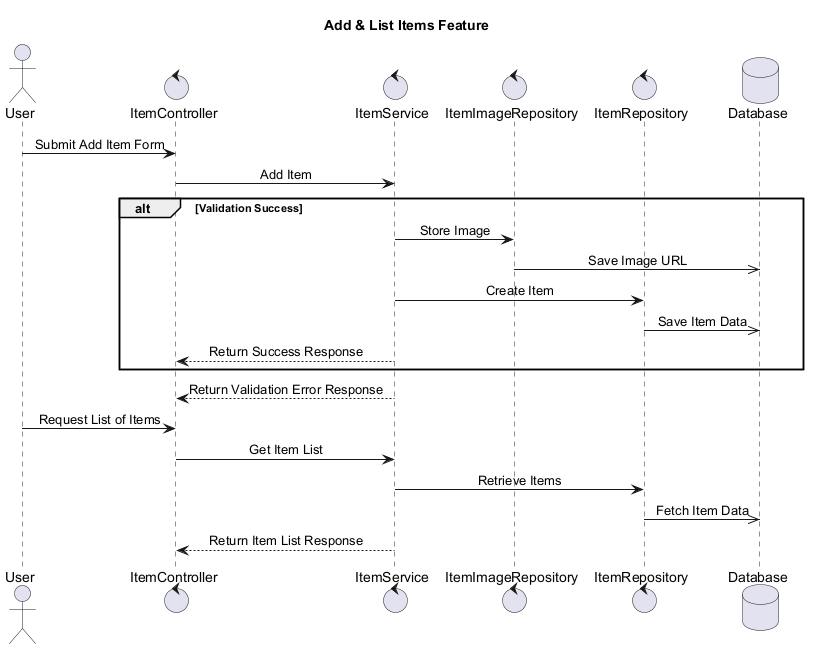

The diagram above was rendered by PlantUML. Its source (embedded in the PNG):
@startuml
' Auto-generated by AutoForge Architecture Agent
' Diagram type: UML Sequence Diagram
skinparam shadowing false
skinparam sequenceMessageAlign center

title Add & List Items Feature

actor "User" as ACTOR_001
control "ItemController" as CONTROL_001
control "ItemService" as CONTROL_002
control "ItemImageRepository" as CONTROL_003
control "ItemRepository" as CONTROL_004
database "Database" as DATABASE_001

ACTOR_001 -> CONTROL_001: Submit Add Item Form
CONTROL_001 -> CONTROL_002: Add Item
alt Validation Success
CONTROL_002 -> CONTROL_003: Store Image
CONTROL_003 ->> DATABASE_001: Save Image URL
CONTROL_002 -> CONTROL_004: Create Item
CONTROL_004 ->> DATABASE_001: Save Item Data
CONTROL_002 --> CONTROL_001: Return Success Response
end
CONTROL_002 --> CONTROL_001: Return Validation Error Response
ACTOR_001 -> CONTROL_001: Request List of Items
CONTROL_001 -> CONTROL_002: Get Item List
CONTROL_002 -> CONTROL_004: Retrieve Items
CONTROL_004 ->> DATABASE_001: Fetch Item Data
CONTROL_002 --> CONTROL_001: Return Item List Response

@enduml